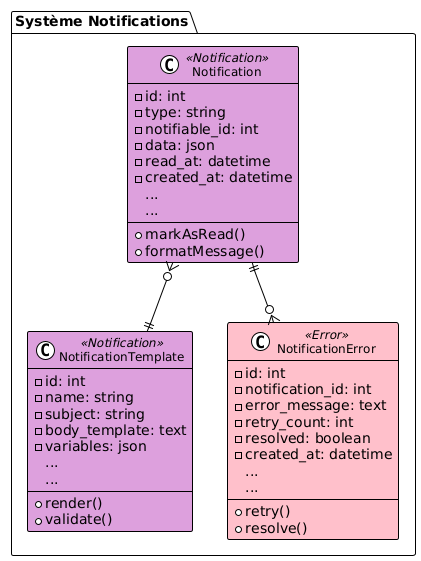

The diagram above was rendered by PlantUML. Its source (embedded in the PNG):
@startuml
!theme plain
skinparam class {
    BackgroundColor<<Notification>> Plum
    BackgroundColor<<Core>> LightGreen
    BackgroundColor<<Error>> Pink
    BorderColor Black
    FontSize 12
}

package "Système Notifications" {
    class Notification <<Notification>> {
        -id: int
        -type: string
        -notifiable_id: int
        -data: json
        -read_at: datetime
        -created_at: datetime
        ...
        +markAsRead()
        +formatMessage()
        ...
    }

    class NotificationTemplate <<Notification>> {
        -id: int
        -name: string
        -subject: string
        -body_template: text
        -variables: json
        ...
        +render()
        +validate()
        ...
    }

    class NotificationError <<Error>> {
        -id: int
        -notification_id: int
        -error_message: text
        -retry_count: int
        -resolved: boolean
        -created_at: datetime
        ...
        +retry()
        +resolve()
        ...
    }
}

Notification }o--|| NotificationTemplate
Notification ||--o{ NotificationError
@enduml